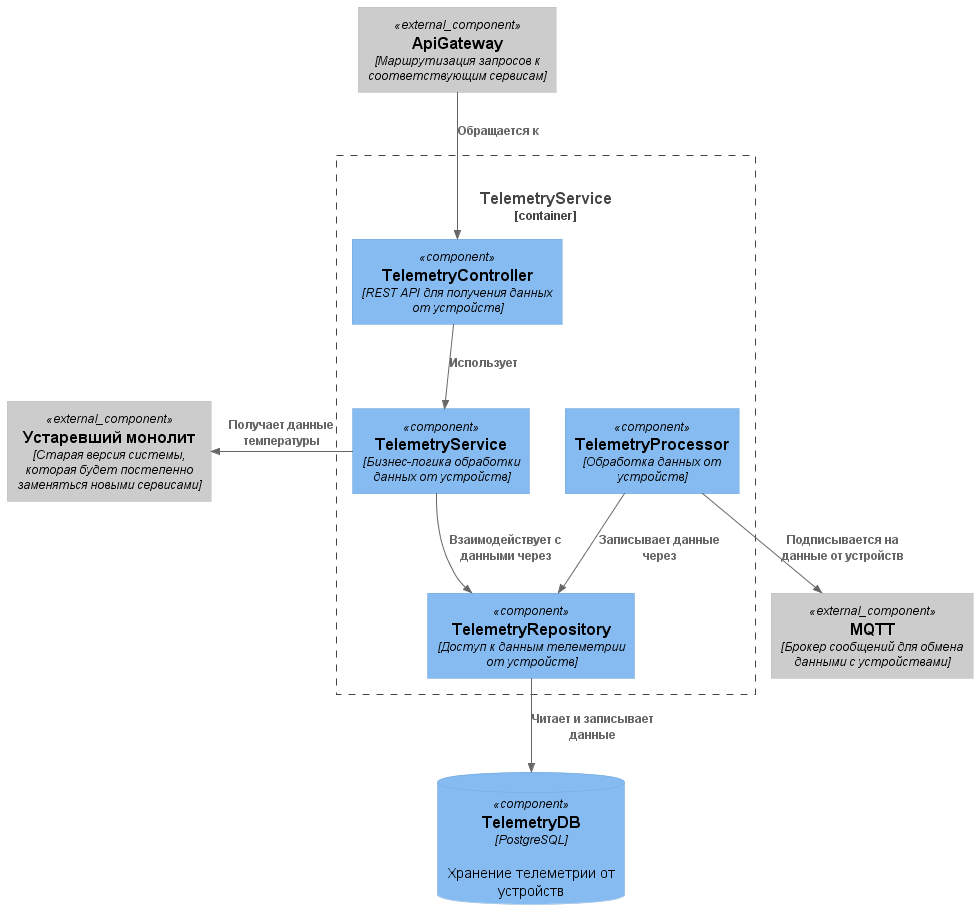

The diagram above was rendered by PlantUML. Its source (embedded in the PNG):
@startuml TelemetryService
!include https://raw.githubusercontent.com/plantuml-stdlib/C4-PlantUML/master/C4_Component.puml

Component_Ext(gateway, "ApiGateway", "Маршрутизация запросов к соответствующим сервисам")
Component_Ext(deprecatedMonolith, "Устаревший монолит", "Старая версия системы, которая будет постепенно заменяться новыми сервисами")
Component_Ext(containerQueue, "MQTT", "Брокер сообщений для обмена данными с устройствами")
ComponentDb(telemetryDb, "TelemetryDB", "PostgreSQL", "Хранение телеметрии от устройств")

Container_Boundary(telemetryService, "TelemetryService", "Сбор и обработка данных от устройств") {
    Component(telemetryController, "TelemetryController", "REST API для получения данных от устройств")

    Component(telemetryServiceImpl, "TelemetryService", "Бизнес-логика обработки данных от устройств")
    Component(telemetryProcessor, "TelemetryProcessor", "Обработка данных от устройств")

    Component(telemetryRepository, "TelemetryRepository", "Доступ к данным телеметрии от устройств")

    Rel(telemetryController, telemetryServiceImpl, "Использует")

    Rel(telemetryServiceImpl, telemetryRepository, "Взаимодействует с данными через")
    Rel(telemetryProcessor, telemetryRepository, "Записывает данные через")
    Rel_Left(telemetryServiceImpl, deprecatedMonolith, "Получает данные температуры")

    Rel(telemetryRepository, telemetryDb, "Читает и записывает данные")
}

Rel(gateway, telemetryController, "Обращается к")
Rel(telemetryProcessor, containerQueue, "Подписывается на данные от устройств")

@enduml